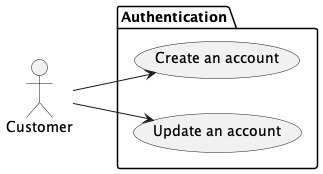

The diagram above was rendered by PlantUML. Its source (embedded in the PNG):
@startuml

left to right direction

:Customer: as customer

package "Authentication" {
  usecase "Create an account" as a1
  usecase "Update an account" as a2
}

customer --> a1
customer --> a2

@enduml